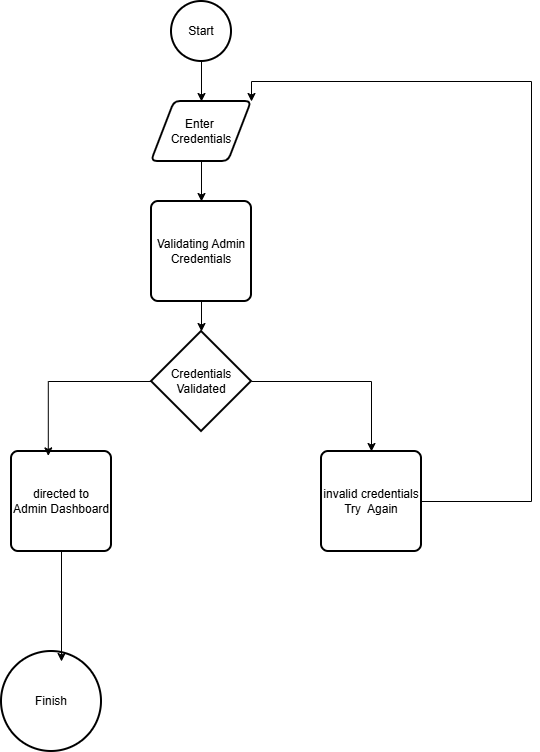

The diagram above was exported from draw.io. Its source (the exported page's mxGraphModel, read from the mxfile embedded in the PNG):
<mxGraphModel dx="1022" dy="598" grid="1" gridSize="10" guides="1" tooltips="1" connect="1" arrows="1" fold="1" page="1" pageScale="1" pageWidth="850" pageHeight="1100" math="0" shadow="0">
  <root>
    <mxCell id="0" />
    <mxCell id="1" parent="0" />
    <mxCell id="s-QFFzeRn4DavfijDwkl-9" edge="1" parent="1" source="s-QFFzeRn4DavfijDwkl-3" style="edgeStyle=orthogonalEdgeStyle;rounded=0;orthogonalLoop=1;jettySize=auto;html=1;entryX=0.5;entryY=0;entryDx=0;entryDy=0;" target="s-QFFzeRn4DavfijDwkl-4">
      <mxGeometry relative="1" as="geometry" />
    </mxCell>
    <mxCell id="s-QFFzeRn4DavfijDwkl-3" parent="1" style="strokeWidth=2;html=1;shape=mxgraph.flowchart.start_2;whiteSpace=wrap;" value="Start" vertex="1">
      <mxGeometry height="60" width="60" x="310" y="230" as="geometry" />
    </mxCell>
    <mxCell id="s-QFFzeRn4DavfijDwkl-10" edge="1" parent="1" source="s-QFFzeRn4DavfijDwkl-4" style="edgeStyle=orthogonalEdgeStyle;rounded=0;orthogonalLoop=1;jettySize=auto;html=1;" target="s-QFFzeRn4DavfijDwkl-6" value="">
      <mxGeometry relative="1" as="geometry" />
    </mxCell>
    <mxCell id="s-QFFzeRn4DavfijDwkl-4" parent="1" style="shape=parallelogram;html=1;strokeWidth=2;perimeter=parallelogramPerimeter;whiteSpace=wrap;rounded=1;arcSize=12;size=0.23;" value="Enter&amp;nbsp;&lt;br&gt;Credentials" vertex="1">
      <mxGeometry height="60" width="100" x="290" y="330" as="geometry" />
    </mxCell>
    <mxCell id="s-QFFzeRn4DavfijDwkl-12" edge="1" parent="1" source="s-QFFzeRn4DavfijDwkl-5" style="edgeStyle=orthogonalEdgeStyle;rounded=0;orthogonalLoop=1;jettySize=auto;html=1;" target="s-QFFzeRn4DavfijDwkl-7">
      <mxGeometry relative="1" as="geometry" />
    </mxCell>
    <mxCell id="s-QFFzeRn4DavfijDwkl-5" parent="1" style="strokeWidth=2;html=1;shape=mxgraph.flowchart.decision;whiteSpace=wrap;" value="Credentials&lt;br&gt;Validated" vertex="1">
      <mxGeometry height="100" width="100" x="290" y="560" as="geometry" />
    </mxCell>
    <mxCell id="s-QFFzeRn4DavfijDwkl-11" edge="1" parent="1" source="s-QFFzeRn4DavfijDwkl-6" style="edgeStyle=orthogonalEdgeStyle;rounded=0;orthogonalLoop=1;jettySize=auto;html=1;" target="s-QFFzeRn4DavfijDwkl-5">
      <mxGeometry relative="1" as="geometry" />
    </mxCell>
    <mxCell id="s-QFFzeRn4DavfijDwkl-6" parent="1" style="rounded=1;whiteSpace=wrap;html=1;absoluteArcSize=1;arcSize=14;strokeWidth=2;" value="Validating Admin&lt;br&gt;Credentials" vertex="1">
      <mxGeometry height="100" width="100" x="290" y="430" as="geometry" />
    </mxCell>
    <mxCell id="s-QFFzeRn4DavfijDwkl-15" edge="1" parent="1" source="s-QFFzeRn4DavfijDwkl-7" style="edgeStyle=orthogonalEdgeStyle;rounded=0;orthogonalLoop=1;jettySize=auto;html=1;entryX=1;entryY=0;entryDx=0;entryDy=0;" target="s-QFFzeRn4DavfijDwkl-4">
      <mxGeometry relative="1" as="geometry">
        <Array as="points">
          <mxPoint x="670" y="730" />
          <mxPoint x="670" y="310" />
          <mxPoint x="390" y="310" />
        </Array>
      </mxGeometry>
    </mxCell>
    <mxCell id="s-QFFzeRn4DavfijDwkl-7" parent="1" style="rounded=1;whiteSpace=wrap;html=1;absoluteArcSize=1;arcSize=14;strokeWidth=2;" value="invalid credentials&lt;br&gt;Try&amp;nbsp; Again" vertex="1">
      <mxGeometry height="100" width="100" x="460" y="680" as="geometry" />
    </mxCell>
    <mxCell id="s-QFFzeRn4DavfijDwkl-8" parent="1" style="rounded=1;whiteSpace=wrap;html=1;absoluteArcSize=1;arcSize=14;strokeWidth=2;" value="directed to&lt;br&gt;Admin Dashboard" vertex="1">
      <mxGeometry height="100" width="100" x="150" y="680" as="geometry" />
    </mxCell>
    <mxCell id="s-QFFzeRn4DavfijDwkl-13" edge="1" parent="1" source="s-QFFzeRn4DavfijDwkl-5" style="edgeStyle=orthogonalEdgeStyle;rounded=0;orthogonalLoop=1;jettySize=auto;html=1;entryX=0.368;entryY=0.044;entryDx=0;entryDy=0;entryPerimeter=0;" target="s-QFFzeRn4DavfijDwkl-8">
      <mxGeometry relative="1" as="geometry" />
    </mxCell>
    <mxCell id="s-QFFzeRn4DavfijDwkl-16" parent="1" style="strokeWidth=2;html=1;shape=mxgraph.flowchart.start_2;whiteSpace=wrap;" value="Finish" vertex="1">
      <mxGeometry height="100" width="100" x="140" y="880" as="geometry" />
    </mxCell>
    <mxCell id="s-QFFzeRn4DavfijDwkl-17" edge="1" parent="1" source="s-QFFzeRn4DavfijDwkl-8" style="edgeStyle=orthogonalEdgeStyle;rounded=0;orthogonalLoop=1;jettySize=auto;html=1;entryX=0.6;entryY=0.1;entryDx=0;entryDy=0;entryPerimeter=0;" target="s-QFFzeRn4DavfijDwkl-16">
      <mxGeometry relative="1" as="geometry" />
    </mxCell>
  </root>
</mxGraphModel>